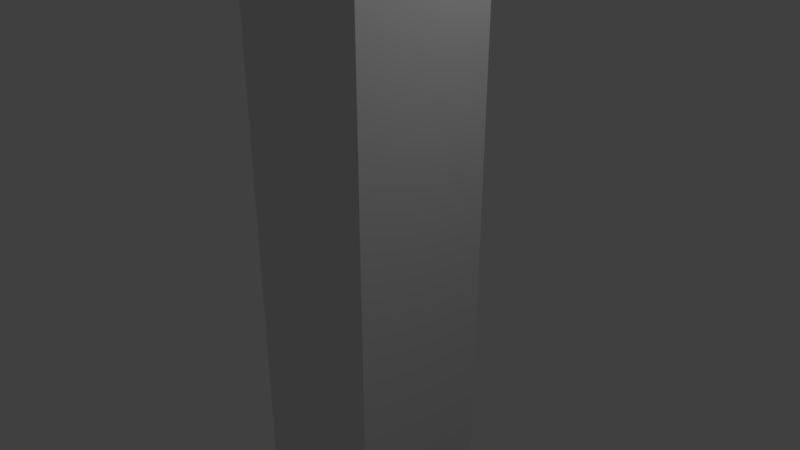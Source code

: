 # Source: A.001-LP-1-BeginningOfEnd-anim.blend  (saved by Blender 2.79.0; exported with 4.5.12 LTS)
import bpy
from mathutils import Matrix  # noqa: F401  (used for matrix-valued properties, if any)

bpy.ops.wm.read_factory_settings(use_empty=True)
scene = bpy.context.scene
scene.name = 'Scene'

# ---- collections
col_collection_1 = bpy.data.collections.new('Collection 1'); scene.collection.children.link(col_collection_1)

# ---- materials (node trees are filled in below, after node groups)
mat_material = bpy.data.materials.new('Material')
mat_material.alpha_threshold = 0.0
mat_material.use_transparent_shadow = False
mat_material.roughness = 0.5
mat_material.line_color = (0.0, 0.0, 0.0, 1.0)

# ---- material node trees

# ---- world
world_world = bpy.data.worlds.new('World'); scene.world = world_world
world_world.color = (0.05088, 0.05088, 0.05088)
world_world.use_sun_shadow = False
world_world.sun_shadow_jitter_overblur = 0.0
world_world.cycles.sampling_method = 'MANUAL'

# ---- cameras
cam_camera = bpy.data.cameras.new('Camera')
cam_camera.clip_end = 100.0
cam_camera.lens = 35.0
cam_camera.sensor_width = 32.0
cam_camera.sensor_height = 18.0
cam_camera.ortho_scale = 7.314
cam_camera.dof.focus_distance = 0.0
cam_camera.dof.aperture_fstop = 128.0

# ---- lights
light_lamp = bpy.data.lights.new('Lamp', 'POINT')
light_lamp.transmission_factor = 0.0
light_lamp.cutoff_distance = 30.0
light_lamp.energy = 100.0
light_lamp.shadow_buffer_clip_start = 1.001
light_lamp.shadow_soft_size = 0.1
light_lamp.shadow_maximum_resolution = 0.006
light_lamp.use_absolute_resolution = True

# ---- meshes
me_cube = bpy.data.meshes.new('Cube')
me_cube.from_pydata([(1.0, 1.0, -1.0), (1.0, -1.0, -1.0), (-1.0, -1.0, -1.0), (-1.0, 1.0, -1.0), (1.0, 1.0, 1.0), (1.0, -1.0, 1.0), (-1.0, -1.0, 1.0), (-1.0, 1.0, 1.0)], [], [(0, 1, 2, 3), (4, 7, 6, 5), (0, 4, 5, 1), (1, 5, 6, 2), (2, 6, 7, 3), (4, 0, 3, 7)])
me_cube.materials.append(mat_material)
me_cube.use_remesh_preserve_volume = False
me_cube.use_remesh_preserve_attributes = False
me_cube.use_mirror_vertex_groups = False
me_cube.update()

# ---- objects
ob_cube = bpy.data.objects.new('Cube', me_cube)
ob_lamp = bpy.data.objects.new('Lamp', light_lamp)
ob_camera = bpy.data.objects.new('Camera', cam_camera)

# ---- transforms, parenting, visibility, modifiers, constraints
ob_cube.location = (0.0, 0.0, 0.0)
ob_cube.scale = (1.0, 1.0, 5.963)
ob_cube.lock_rotations_4d = False
ob_cube.empty_display_type = 'ARROWS'
ob_cube.lineart.crease_threshold = 0.0
ob_lamp.location = (4.076, 1.005, 5.904)
ob_lamp.rotation_euler = (0.6503, 0.05522, 1.866)
ob_lamp.lock_rotations_4d = False
ob_lamp.empty_display_type = 'ARROWS'
ob_lamp.color = (0.0, 0.0, 0.0, 0.0)
ob_lamp.lineart.crease_threshold = 0.0
ob_camera.location = (7.481, -6.508, 5.344)
ob_camera.rotation_euler = (1.109, 0.0, 0.8149)
ob_camera.lock_rotations_4d = False
ob_camera.empty_display_type = 'ARROWS'
ob_camera.color = (0.0, 0.0, 0.0, 0.0)
ob_camera.display_type = 'WIRE'
ob_camera.lineart.crease_threshold = 0.0

# ---- collection membership
col_collection_1.objects.link(ob_cube)
col_collection_1.objects.link(ob_lamp)
col_collection_1.objects.link(ob_camera)

# ---- scene / render settings (as saved in the file)
scene.camera = ob_camera
scene.frame_start = 1; scene.frame_end = 250; scene.frame_set(1)
scene.render.engine = 'BLENDER_EEVEE_NEXT'
scene.render.resolution_percentage = 50
scene.render.dither_intensity = 0.0
scene.cycles.use_denoising = False
scene.cycles.samples = 128
scene.cycles.sampling_pattern = 'TABULATED_SOBOL'
scene.cycles.use_adaptive_sampling = False
scene.cycles.use_light_tree = False
scene.cycles.blur_glossy = 0.0
scene.cycles.sample_clamp_indirect = 0.0
scene.view_settings.view_transform = 'Standard'
bpy.context.view_layer.update()
